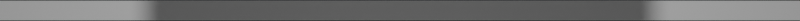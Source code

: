 # Source: base.blend  (saved by Blender 4.3.32; exported with 4.5.12 LTS)
import bpy
from mathutils import Matrix  # noqa: F401  (used for matrix-valued properties, if any)

bpy.ops.wm.read_factory_settings(use_empty=True)
scene = bpy.context.scene
scene.name = 'Scene'

# ---- collections
col_collection = bpy.data.collections.new('Collection'); scene.collection.children.link(col_collection)

# ---- materials (node trees are filled in below, after node groups)
mat_body = bpy.data.materials.new('Body')
mat_body.alpha_threshold = 0.0
mat_body.roughness = 0.5
mat_body.line_color = (0.0, 0.0, 0.0, 1.0)
mat_material = bpy.data.materials.new('Material')
mat_interno = bpy.data.materials.new('Interno')

# ---- material node trees
mat_body.use_nodes = True; mat_body.node_tree.nodes.clear()
_N = mat_body.node_tree.nodes; _L = mat_body.node_tree.links
n0 = _N.new('ShaderNodeOutputMaterial'); n0.name = 'Material Output'; n0.location = (300, 300)
n1 = _N.new('ShaderNodeBsdfPrincipled'); n1.name = 'Principled BSDF'; n1.location = (10, 300)
n1.inputs[3].default_value = 1.45
n1.inputs[4].default_value = 0.6
_L.new(n1.outputs[0], n0.inputs[0])
n0.is_active_output = True
mat_material.use_nodes = True; mat_material.node_tree.nodes.clear()
_N = mat_material.node_tree.nodes; _L = mat_material.node_tree.links
n0 = _N.new('ShaderNodeBsdfPrincipled'); n0.name = 'Principled BSDF'; n0.location = (10, 300)
n0.inputs[4].default_value = 0.6
n1 = _N.new('ShaderNodeOutputMaterial'); n1.name = 'Material Output'; n1.location = (300, 300)
_L.new(n0.outputs[0], n1.inputs[0])
n1.is_active_output = True
mat_interno.use_nodes = True; mat_interno.node_tree.nodes.clear()
_N = mat_interno.node_tree.nodes; _L = mat_interno.node_tree.links
n0 = _N.new('ShaderNodeBsdfPrincipled'); n0.name = 'Principled BSDF'; n0.location = (10, 300)
n0.inputs[4].default_value = 0.7
n1 = _N.new('ShaderNodeOutputMaterial'); n1.name = 'Material Output'; n1.location = (300, 300)
_L.new(n0.outputs[0], n1.inputs[0])
n1.is_active_output = True

# ---- world
world_world = bpy.data.worlds.new('World'); scene.world = world_world
world_world.use_nodes = True; world_world.node_tree.nodes.clear()
_N = world_world.node_tree.nodes; _L = world_world.node_tree.links
n0 = _N.new('ShaderNodeOutputWorld'); n0.name = 'World Output'; n0.location = (300, 300)
n1 = _N.new('ShaderNodeBackground'); n1.name = 'Background'; n1.location = (10, 300)
n1.inputs[0].default_value = (0.05088, 0.05088, 0.05088, 1.0)
_L.new(n1.outputs[0], n0.inputs[0])
n0.is_active_output = True
world_world.color = (0.05088, 0.05088, 0.05088)
world_world.sun_shadow_jitter_overblur = 0.0

# ---- cameras
cam_camera = bpy.data.cameras.new('Camera')
cam_camera.type = 'ORTHO'
cam_camera.clip_end = 100.0
cam_camera.ortho_scale = 7.314

# ---- lights
light_light = bpy.data.lights.new('Light', 'SPOT')
light_light.energy = 1000.0
light_light.shadow_soft_size = 0.1
light_light.spot_size = 1.309

# ---- meshes
me_cube = bpy.data.meshes.new('Cube')
me_cube.from_pydata([(1.0, 1.0, 1.0), (1.0, 1.0, -1.0), (1.0, -1.0, 1.0), (1.0, -1.0, -1.0), (-1.0, 1.0, 1.0), (-1.0, 1.0, -1.0), (-1.0, -1.0, 1.0), (-1.0, -1.0, -1.0)], [], [(0, 4, 6, 2), (3, 2, 6, 7), (7, 6, 4, 5), (5, 1, 3, 7), (1, 0, 2, 3), (5, 4, 0, 1)])
_uv = me_cube.uv_layers.new(name='UVMap')
_uv.uv.foreach_set('vector', [0.625, 0.5, 0.875, 0.5, 0.875, 0.75, 0.625, 0.75, 0.375, 0.75, 0.625, 0.75, 0.625, 1.0, 0.375, 1.0, 0.375, 0.0, 0.625, 0.0, 0.625, 0.25, 0.375, 0.25, 0.125, 0.5, 0.375, 0.5, 0.375, 0.75, 0.125, 0.75, 0.375, 0.5, 0.625, 0.5, 0.625, 0.75, 0.375, 0.75, 0.375, 0.25, 0.625, 0.25, 0.625, 0.5, 0.375, 0.5])
me_cube.materials.append(mat_body)
me_cube.use_mirror_vertex_groups = False
me_cube.update()
me_plane = bpy.data.meshes.new('Plane')
me_plane.from_pydata([(-1.0, -1.0, 0.0), (1.0, -1.0, 0.0), (-1.0, 1.0, 0.0), (1.0, 1.0, 0.0)], [], [(0, 1, 3, 2)])
_uv = me_plane.uv_layers.new(name='UVMap')
_uv.uv.foreach_set('vector', [0.0, 0.0, 1.0, 0.0, 1.0, 1.0, 0.0, 1.0])
me_plane.update()

# ---- objects
ob_cube = bpy.data.objects.new('Cube', me_cube)
ob_light = bpy.data.objects.new('Light', light_light)
ob_camera = bpy.data.objects.new('Camera', cam_camera)
ob_bola = bpy.data.objects.new('Bola', None)
ob_interno = bpy.data.objects.new('Interno', None)
ob_empty = bpy.data.objects.new('Empty', None)
ob_plane = bpy.data.objects.new('Plane', me_plane)

# ---- transforms, parenting, visibility, modifiers, constraints
ob_cube.location = (0.0, 0.0, 1.0)
ob_cube.lock_rotations_4d = False
ob_cube.empty_display_type = 'ARROWS'
ob_cube.lineart.crease_threshold = 0.0
ob_light.parent = ob_empty
ob_light.matrix_parent_inverse = Matrix(((1.0, -0.0, 0.0, -0.0), (-0.0, 1.0, -0.0, 0.0), (0.0, -0.0, 1.0, -1.0), (-0.0, 0.0, -0.0, 1.0)))
ob_light.location = (0.0, 0.0, 5.0)
ob_light.lock_rotations_4d = False
ob_light.empty_display_type = 'ARROWS'
ob_light.color = (0.0, 0.0, 0.0, 0.0)
ob_light.lineart.crease_threshold = 0.0
ob_camera.parent = ob_empty
ob_camera.matrix_parent_inverse = Matrix(((1.0, -0.0, 0.0, -0.0), (-0.0, 1.0, -0.0, 0.0), (0.0, -0.0, 1.0, -1.0), (-0.0, 0.0, -0.0, 1.0)))
ob_camera.location = (0.0, 0.0, -1.0)
ob_camera.lock_rotations_4d = False
ob_camera.empty_display_type = 'ARROWS'
ob_camera.color = (0.0, 0.0, 0.0, 0.0)
ob_camera.display_type = 'WIRE'
ob_camera.lineart.crease_threshold = 0.0
ob_bola.location = (0.0, 0.0, 1.0)
ob_bola.scale = (0.7847, 0.7847, 0.7847)
ob_bola.empty_image_offset = (0.0, 0.0)
ob_interno.location = (0.0, 0.0, 1.0)
ob_interno.scale = (0.2335, 0.2335, 0.2335)
ob_interno.empty_image_offset = (0.0, 0.0)
ob_empty.location = (0.0, 0.0, 1.0)
ob_empty.rotation_euler = (0.0, 3.142, 0.0)
ob_empty.empty_display_type = 'CUBE'
ob_plane.parent = ob_empty
ob_plane.matrix_parent_inverse = Matrix(((1.0, -0.0, 0.0, -0.0), (-0.0, 1.0, -0.0, 0.0), (0.0, -0.0, 1.0, -1.0), (-0.0, 0.0, -0.0, 1.0)))
ob_plane.location = (0.0, 0.0, -2.0)
ob_plane.rotation_euler = (-0.0, 3.142, -0.0)
ob_plane.scale = (-3.675, -0.08903, -1.0)

# ---- collection membership
col_collection.objects.link(ob_cube)
col_collection.objects.link(ob_light)
col_collection.objects.link(ob_camera)
col_collection.objects.link(ob_bola)
col_collection.objects.link(ob_interno)
col_collection.objects.link(ob_empty)
col_collection.objects.link(ob_plane)

# ---- scene / render settings (as saved in the file)
scene.camera = ob_camera
scene.frame_start = 1; scene.frame_end = 250; scene.frame_set(1)
scene.render.engine = 'CYCLES'
scene.render.resolution_y = 50
scene.render.resolution_percentage = 50
bpy.context.view_layer.update()
